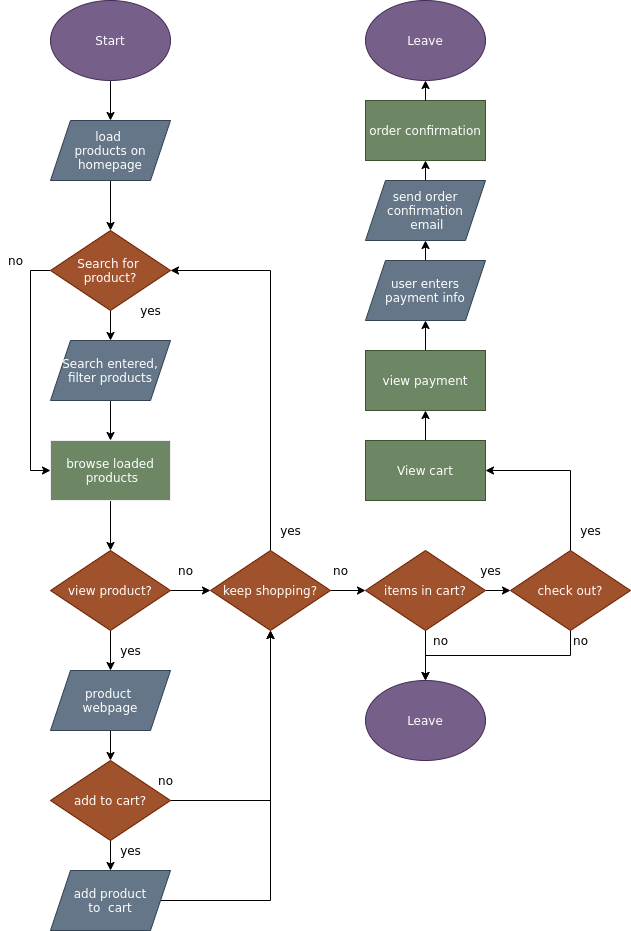

The diagram above was exported from draw.io. Its source (the exported page's mxGraphModel, read from the mxfile embedded in the PNG):
<mxGraphModel dx="565" dy="1224" grid="1" gridSize="10" guides="1" tooltips="1" connect="1" arrows="1" fold="1" page="1" pageScale="1" pageWidth="850" pageHeight="1100" math="0" shadow="0">
  <root>
    <mxCell id="0" />
    <mxCell id="1" parent="0" />
    <mxCell id="45" style="edgeStyle=orthogonalEdgeStyle;rounded=0;orthogonalLoop=1;jettySize=auto;html=1;exitX=0.5;exitY=1;exitDx=0;exitDy=0;entryX=0.5;entryY=0;entryDx=0;entryDy=0;" edge="1" parent="1" source="2" target="44">
      <mxGeometry relative="1" as="geometry" />
    </mxCell>
    <mxCell id="2" value="Start" style="ellipse;whiteSpace=wrap;html=1;fillColor=#76608a;strokeColor=#432D57;fontColor=#ffffff;" vertex="1" parent="1">
      <mxGeometry x="220" y="120" width="120" height="80" as="geometry" />
    </mxCell>
    <mxCell id="66" style="edgeStyle=orthogonalEdgeStyle;rounded=0;orthogonalLoop=1;jettySize=auto;html=1;exitX=0.5;exitY=1;exitDx=0;exitDy=0;entryX=0.5;entryY=0;entryDx=0;entryDy=0;" edge="1" parent="1" source="3" target="36">
      <mxGeometry relative="1" as="geometry" />
    </mxCell>
    <mxCell id="67" style="edgeStyle=orthogonalEdgeStyle;rounded=0;orthogonalLoop=1;jettySize=auto;html=1;exitX=0;exitY=0.5;exitDx=0;exitDy=0;entryX=0;entryY=0.5;entryDx=0;entryDy=0;" edge="1" parent="1" source="3" target="38">
      <mxGeometry relative="1" as="geometry" />
    </mxCell>
    <mxCell id="3" value="Search for &lt;br&gt;product?" style="rhombus;whiteSpace=wrap;html=1;strokeColor=#6D1F00;fontColor=#ffffff;fillColor=#a0522d;" vertex="1" parent="1">
      <mxGeometry x="220" y="350" width="120" height="80" as="geometry" />
    </mxCell>
    <mxCell id="6" value="yes" style="text;html=1;align=center;verticalAlign=middle;resizable=0;points=[];autosize=1;" vertex="1" parent="1">
      <mxGeometry x="300" y="420" width="40" height="20" as="geometry" />
    </mxCell>
    <mxCell id="35" value="no" style="text;html=1;align=center;verticalAlign=middle;resizable=0;points=[];autosize=1;" vertex="1" parent="1">
      <mxGeometry x="170" y="370" width="30" height="20" as="geometry" />
    </mxCell>
    <mxCell id="39" style="edgeStyle=orthogonalEdgeStyle;rounded=0;orthogonalLoop=1;jettySize=auto;html=1;exitX=0.5;exitY=1;exitDx=0;exitDy=0;entryX=0.5;entryY=0;entryDx=0;entryDy=0;" edge="1" parent="1" source="36" target="38">
      <mxGeometry relative="1" as="geometry" />
    </mxCell>
    <mxCell id="36" value="Search entered,&lt;br&gt;filter products" style="shape=parallelogram;perimeter=parallelogramPerimeter;whiteSpace=wrap;html=1;fixedSize=1;fillColor=#647687;strokeColor=#314354;fontColor=#ffffff;" vertex="1" parent="1">
      <mxGeometry x="220" y="460" width="120" height="60" as="geometry" />
    </mxCell>
    <mxCell id="42" style="edgeStyle=orthogonalEdgeStyle;rounded=0;orthogonalLoop=1;jettySize=auto;html=1;exitX=0.5;exitY=1;exitDx=0;exitDy=0;entryX=0.5;entryY=0;entryDx=0;entryDy=0;" edge="1" parent="1" source="38" target="41">
      <mxGeometry relative="1" as="geometry" />
    </mxCell>
    <mxCell id="38" value="browse loaded&lt;br&gt;&amp;nbsp;products" style="rounded=0;whiteSpace=wrap;html=1;fillColor=#6d8764;fontColor=#ffffff;strokeColor=#EFEDF2;" vertex="1" parent="1">
      <mxGeometry x="220" y="560" width="120" height="60" as="geometry" />
    </mxCell>
    <mxCell id="54" style="edgeStyle=orthogonalEdgeStyle;rounded=0;orthogonalLoop=1;jettySize=auto;html=1;exitX=0.5;exitY=1;exitDx=0;exitDy=0;entryX=0.5;entryY=0;entryDx=0;entryDy=0;" edge="1" parent="1" source="41" target="53">
      <mxGeometry relative="1" as="geometry" />
    </mxCell>
    <mxCell id="68" style="edgeStyle=orthogonalEdgeStyle;rounded=0;orthogonalLoop=1;jettySize=auto;html=1;exitX=1;exitY=0.5;exitDx=0;exitDy=0;entryX=0;entryY=0.5;entryDx=0;entryDy=0;" edge="1" parent="1" source="41" target="48">
      <mxGeometry relative="1" as="geometry" />
    </mxCell>
    <mxCell id="41" value="view product?" style="rhombus;whiteSpace=wrap;html=1;strokeColor=#6D1F00;fontColor=#ffffff;fillColor=#a0522d;" vertex="1" parent="1">
      <mxGeometry x="220" y="670" width="120" height="80" as="geometry" />
    </mxCell>
    <mxCell id="46" style="edgeStyle=orthogonalEdgeStyle;rounded=0;orthogonalLoop=1;jettySize=auto;html=1;exitX=0.5;exitY=1;exitDx=0;exitDy=0;entryX=0.5;entryY=0;entryDx=0;entryDy=0;" edge="1" parent="1" source="44" target="3">
      <mxGeometry relative="1" as="geometry" />
    </mxCell>
    <mxCell id="44" value="&lt;span&gt;load &lt;br&gt;products on homepage&lt;/span&gt;" style="shape=parallelogram;perimeter=parallelogramPerimeter;whiteSpace=wrap;html=1;fixedSize=1;fillColor=#647687;strokeColor=#314354;fontColor=#ffffff;" vertex="1" parent="1">
      <mxGeometry x="220" y="240" width="120" height="60" as="geometry" />
    </mxCell>
    <mxCell id="71" style="edgeStyle=orthogonalEdgeStyle;rounded=0;orthogonalLoop=1;jettySize=auto;html=1;exitX=0.5;exitY=0;exitDx=0;exitDy=0;entryX=1;entryY=0.5;entryDx=0;entryDy=0;" edge="1" parent="1" source="48" target="3">
      <mxGeometry relative="1" as="geometry" />
    </mxCell>
    <mxCell id="77" style="edgeStyle=orthogonalEdgeStyle;rounded=0;orthogonalLoop=1;jettySize=auto;html=1;exitX=1;exitY=0.5;exitDx=0;exitDy=0;entryX=0;entryY=0.5;entryDx=0;entryDy=0;" edge="1" parent="1" source="48" target="73">
      <mxGeometry relative="1" as="geometry" />
    </mxCell>
    <mxCell id="48" value="keep shopping?" style="rhombus;whiteSpace=wrap;html=1;strokeColor=#6D1F00;fillColor=#a0522d;fontColor=#ffffff;" vertex="1" parent="1">
      <mxGeometry x="380" y="670" width="120" height="80" as="geometry" />
    </mxCell>
    <mxCell id="56" style="edgeStyle=orthogonalEdgeStyle;rounded=0;orthogonalLoop=1;jettySize=auto;html=1;exitX=0.5;exitY=1;exitDx=0;exitDy=0;entryX=0.5;entryY=0;entryDx=0;entryDy=0;" edge="1" parent="1" source="53" target="55">
      <mxGeometry relative="1" as="geometry" />
    </mxCell>
    <mxCell id="53" value="product &lt;br&gt;webpage" style="shape=parallelogram;perimeter=parallelogramPerimeter;whiteSpace=wrap;html=1;fixedSize=1;fillColor=#647687;strokeColor=#314354;fontColor=#ffffff;" vertex="1" parent="1">
      <mxGeometry x="220" y="790" width="120" height="60" as="geometry" />
    </mxCell>
    <mxCell id="59" style="edgeStyle=orthogonalEdgeStyle;rounded=0;orthogonalLoop=1;jettySize=auto;html=1;exitX=0.5;exitY=1;exitDx=0;exitDy=0;entryX=0.5;entryY=0;entryDx=0;entryDy=0;" edge="1" parent="1" source="55" target="58">
      <mxGeometry relative="1" as="geometry" />
    </mxCell>
    <mxCell id="69" style="edgeStyle=orthogonalEdgeStyle;rounded=0;orthogonalLoop=1;jettySize=auto;html=1;exitX=1;exitY=0.5;exitDx=0;exitDy=0;entryX=0.5;entryY=1;entryDx=0;entryDy=0;" edge="1" parent="1" source="55" target="48">
      <mxGeometry relative="1" as="geometry" />
    </mxCell>
    <mxCell id="55" value="add to cart?" style="rhombus;whiteSpace=wrap;html=1;strokeColor=#6D1F00;fontColor=#ffffff;fillColor=#a0522d;" vertex="1" parent="1">
      <mxGeometry x="220" y="880" width="120" height="80" as="geometry" />
    </mxCell>
    <mxCell id="70" style="edgeStyle=orthogonalEdgeStyle;rounded=0;orthogonalLoop=1;jettySize=auto;html=1;exitX=1;exitY=0.5;exitDx=0;exitDy=0;" edge="1" parent="1" source="58" target="48">
      <mxGeometry relative="1" as="geometry" />
    </mxCell>
    <mxCell id="58" value="add product&lt;br&gt;to&amp;nbsp; cart" style="shape=parallelogram;perimeter=parallelogramPerimeter;whiteSpace=wrap;html=1;fixedSize=1;fillColor=#647687;strokeColor=#314354;fontColor=#ffffff;" vertex="1" parent="1">
      <mxGeometry x="220" y="990" width="120" height="60" as="geometry" />
    </mxCell>
    <mxCell id="61" value="no" style="text;html=1;align=center;verticalAlign=middle;resizable=0;points=[];autosize=1;" vertex="1" parent="1">
      <mxGeometry x="320" y="890" width="30" height="20" as="geometry" />
    </mxCell>
    <mxCell id="62" value="yes" style="text;html=1;align=center;verticalAlign=middle;resizable=0;points=[];autosize=1;" vertex="1" parent="1">
      <mxGeometry x="280" y="960" width="40" height="20" as="geometry" />
    </mxCell>
    <mxCell id="63" value="yes" style="text;html=1;align=center;verticalAlign=middle;resizable=0;points=[];autosize=1;" vertex="1" parent="1">
      <mxGeometry x="280" y="760" width="40" height="20" as="geometry" />
    </mxCell>
    <mxCell id="64" value="no" style="text;html=1;align=center;verticalAlign=middle;resizable=0;points=[];autosize=1;" vertex="1" parent="1">
      <mxGeometry x="340" y="680" width="30" height="20" as="geometry" />
    </mxCell>
    <mxCell id="72" value="yes" style="text;html=1;align=center;verticalAlign=middle;resizable=0;points=[];autosize=1;" vertex="1" parent="1">
      <mxGeometry x="440" y="640" width="40" height="20" as="geometry" />
    </mxCell>
    <mxCell id="78" style="edgeStyle=orthogonalEdgeStyle;rounded=0;orthogonalLoop=1;jettySize=auto;html=1;exitX=0.5;exitY=1;exitDx=0;exitDy=0;entryX=0.5;entryY=0;entryDx=0;entryDy=0;" edge="1" parent="1" source="73" target="75">
      <mxGeometry relative="1" as="geometry" />
    </mxCell>
    <mxCell id="80" style="edgeStyle=orthogonalEdgeStyle;rounded=0;orthogonalLoop=1;jettySize=auto;html=1;exitX=1;exitY=0.5;exitDx=0;exitDy=0;" edge="1" parent="1" source="73" target="76">
      <mxGeometry relative="1" as="geometry" />
    </mxCell>
    <mxCell id="73" value="items in cart?" style="rhombus;whiteSpace=wrap;html=1;fillColor=#a0522d;strokeColor=#6D1F00;fontColor=#ffffff;" vertex="1" parent="1">
      <mxGeometry x="535" y="670" width="120" height="80" as="geometry" />
    </mxCell>
    <mxCell id="75" value="Leave" style="ellipse;whiteSpace=wrap;html=1;fillColor=#76608a;strokeColor=#432D57;fontColor=#ffffff;" vertex="1" parent="1">
      <mxGeometry x="535" y="800" width="120" height="80" as="geometry" />
    </mxCell>
    <mxCell id="79" style="edgeStyle=orthogonalEdgeStyle;rounded=0;orthogonalLoop=1;jettySize=auto;html=1;exitX=0.5;exitY=1;exitDx=0;exitDy=0;entryX=0.5;entryY=0;entryDx=0;entryDy=0;" edge="1" parent="1" source="76" target="75">
      <mxGeometry relative="1" as="geometry" />
    </mxCell>
    <mxCell id="86" style="edgeStyle=orthogonalEdgeStyle;rounded=0;orthogonalLoop=1;jettySize=auto;html=1;exitX=0.5;exitY=0;exitDx=0;exitDy=0;entryX=1;entryY=0.5;entryDx=0;entryDy=0;" edge="1" parent="1" source="76" target="85">
      <mxGeometry relative="1" as="geometry" />
    </mxCell>
    <mxCell id="76" value="check out?" style="rhombus;whiteSpace=wrap;html=1;strokeColor=#6D1F00;fillColor=#a0522d;fontColor=#ffffff;" vertex="1" parent="1">
      <mxGeometry x="680" y="670" width="120" height="80" as="geometry" />
    </mxCell>
    <mxCell id="81" value="yes" style="text;html=1;align=center;verticalAlign=middle;resizable=0;points=[];autosize=1;" vertex="1" parent="1">
      <mxGeometry x="640" y="680" width="40" height="20" as="geometry" />
    </mxCell>
    <mxCell id="82" value="no" style="text;html=1;align=center;verticalAlign=middle;resizable=0;points=[];autosize=1;" vertex="1" parent="1">
      <mxGeometry x="595" y="750" width="30" height="20" as="geometry" />
    </mxCell>
    <mxCell id="83" value="no" style="text;html=1;align=center;verticalAlign=middle;resizable=0;points=[];autosize=1;" vertex="1" parent="1">
      <mxGeometry x="735" y="750" width="30" height="20" as="geometry" />
    </mxCell>
    <mxCell id="84" value="no" style="text;html=1;align=center;verticalAlign=middle;resizable=0;points=[];autosize=1;" vertex="1" parent="1">
      <mxGeometry x="495" y="680" width="30" height="20" as="geometry" />
    </mxCell>
    <mxCell id="95" style="edgeStyle=orthogonalEdgeStyle;rounded=0;orthogonalLoop=1;jettySize=auto;html=1;exitX=0.5;exitY=0;exitDx=0;exitDy=0;entryX=0.5;entryY=1;entryDx=0;entryDy=0;" edge="1" parent="1" source="85" target="88">
      <mxGeometry relative="1" as="geometry" />
    </mxCell>
    <mxCell id="85" value="View cart" style="rounded=0;whiteSpace=wrap;html=1;strokeColor=#3A5431;fillColor=#6d8764;fontColor=#ffffff;" vertex="1" parent="1">
      <mxGeometry x="535" y="560" width="120" height="60" as="geometry" />
    </mxCell>
    <mxCell id="87" value="yes" style="text;html=1;align=center;verticalAlign=middle;resizable=0;points=[];autosize=1;" vertex="1" parent="1">
      <mxGeometry x="740" y="640" width="40" height="20" as="geometry" />
    </mxCell>
    <mxCell id="96" style="edgeStyle=orthogonalEdgeStyle;rounded=0;orthogonalLoop=1;jettySize=auto;html=1;exitX=0.5;exitY=0;exitDx=0;exitDy=0;entryX=0.5;entryY=1;entryDx=0;entryDy=0;" edge="1" parent="1" source="88" target="90">
      <mxGeometry relative="1" as="geometry" />
    </mxCell>
    <mxCell id="88" value="view payment" style="rounded=0;whiteSpace=wrap;html=1;strokeColor=#3A5431;fillColor=#6d8764;fontColor=#ffffff;" vertex="1" parent="1">
      <mxGeometry x="535" y="470" width="120" height="60" as="geometry" />
    </mxCell>
    <mxCell id="101" style="edgeStyle=orthogonalEdgeStyle;rounded=0;orthogonalLoop=1;jettySize=auto;html=1;exitX=0.5;exitY=0;exitDx=0;exitDy=0;entryX=0.5;entryY=1;entryDx=0;entryDy=0;" edge="1" parent="1" source="90" target="100">
      <mxGeometry relative="1" as="geometry" />
    </mxCell>
    <mxCell id="90" value="user enters payment info" style="shape=parallelogram;perimeter=parallelogramPerimeter;whiteSpace=wrap;html=1;fixedSize=1;strokeColor=#314354;fillColor=#647687;fontColor=#ffffff;" vertex="1" parent="1">
      <mxGeometry x="535" y="380" width="120" height="60" as="geometry" />
    </mxCell>
    <mxCell id="91" value="order confirmation" style="rounded=0;whiteSpace=wrap;html=1;strokeColor=#3A5431;fillColor=#6d8764;fontColor=#ffffff;" vertex="1" parent="1">
      <mxGeometry x="535" y="220" width="120" height="60" as="geometry" />
    </mxCell>
    <mxCell id="93" value="Leave" style="ellipse;whiteSpace=wrap;html=1;fillColor=#76608a;strokeColor=#432D57;fontColor=#ffffff;" vertex="1" parent="1">
      <mxGeometry x="535" y="120" width="120" height="80" as="geometry" />
    </mxCell>
    <mxCell id="99" style="edgeStyle=orthogonalEdgeStyle;rounded=0;orthogonalLoop=1;jettySize=auto;html=1;exitX=0.5;exitY=0;exitDx=0;exitDy=0;entryX=0.5;entryY=1;entryDx=0;entryDy=0;" edge="1" parent="1" target="93">
      <mxGeometry relative="1" as="geometry">
        <mxPoint x="595" y="220" as="sourcePoint" />
      </mxGeometry>
    </mxCell>
    <mxCell id="102" style="edgeStyle=orthogonalEdgeStyle;rounded=0;orthogonalLoop=1;jettySize=auto;html=1;exitX=0.5;exitY=0;exitDx=0;exitDy=0;entryX=0.5;entryY=1;entryDx=0;entryDy=0;" edge="1" parent="1" source="100" target="91">
      <mxGeometry relative="1" as="geometry" />
    </mxCell>
    <mxCell id="100" value="send order confirmation&lt;br&gt;&amp;nbsp;email" style="shape=parallelogram;perimeter=parallelogramPerimeter;whiteSpace=wrap;html=1;fixedSize=1;strokeColor=#314354;fillColor=#647687;fontColor=#ffffff;" vertex="1" parent="1">
      <mxGeometry x="535" y="300" width="120" height="60" as="geometry" />
    </mxCell>
  </root>
</mxGraphModel>